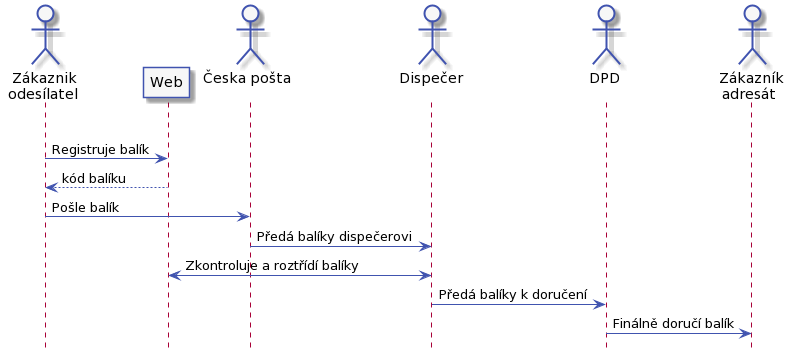

The diagram above was rendered by PlantUML. Its source (embedded in the PNG):
@startuml



skinparam activity {
    BorderColor #4053AF
    ArrowColor #4053AF
    FontName Roboto
    BackgroundColor #F7F7F7
    StartColor #4053AF
    EndColor #4053AF
}

skinparam activityDiamond {
    BorderColor #4053AF
    ArrowColor #4053AF
    FontName Roboto
    BackgroundColor #F7F7F7
}

skinparam actor {
    BorderColor #4053AF
    ArrowColor #4053AF
    FontName Roboto
    BackgroundColor #F7F7F7
}

skinparam useCase {
    BorderColor #4053AF
    ArrowColor #4053AF
    FontName Roboto
    BackgroundColor #F7F7F7
}

skinparam state {
    BorderColor #4053AF
    ArrowColor #4053AF
    FontName Roboto
    BackgroundColor #F7F7F7
}

skinparam sequence {
    ParticipantBorderColor #4053AF
    ParticipantBackgroundColor #F7F7F7
}

skinparam note {
    BorderColor #4053AF
    BackgroundColor #F7F7F7
}

skinparam object {
    BorderColor #4053AF
    BackgroundColor #F7F7F7
}

skinparam class {
    BorderColor #4053AF
    BackgroundColor #F7F7F7
}


hide footbox

actor "Zákaznik\nodesílatel" as zakaznik1
participant "Web" as web
actor "Česka pošta\n" as prepravce1
actor "Dispečer\n" as dispecer
actor "DPD\n" as prepravce2
actor "Zákazník\nadresát" as zakaznik2

|||

zakaznik1 -> web: Registruje balík
web --> zakaznik1: kód balíku
zakaznik1 -> prepravce1: Pošle balík
prepravce1 -> dispecer: Předá balíky dispečerovi
dispecer <-> web: Zkontroluje a roztřídí balíky
dispecer -> prepravce2: Předá balíky k doručení
prepravce2 -> zakaznik2: Finálně doručí balík
@enduml